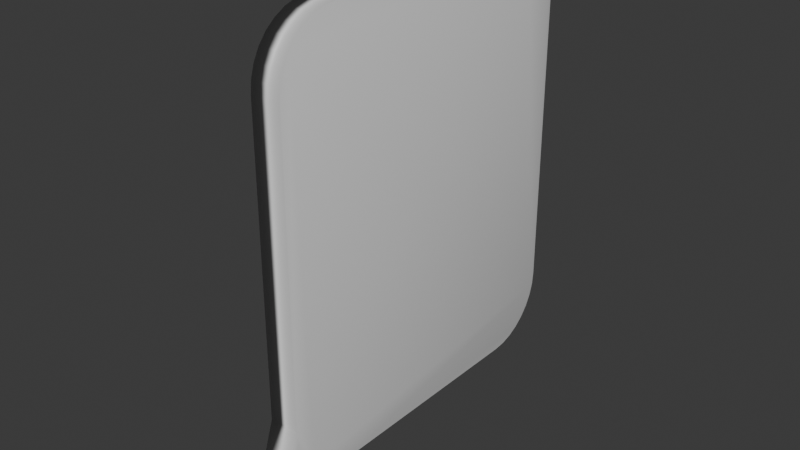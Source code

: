 # Source: speech_bubble.blend  (saved by Blender 4.4.32; exported with 4.5.12 LTS)
import bpy
from mathutils import Matrix  # noqa: F401  (used for matrix-valued properties, if any)

bpy.ops.wm.read_factory_settings(use_empty=True)
scene = bpy.context.scene
scene.name = 'Scene'

# ---- collections
col_collection = bpy.data.collections.new('Collection'); scene.collection.children.link(col_collection)

# ---- materials (node trees are filled in below, after node groups)
mat_material = bpy.data.materials.new('Material')
mat_material.alpha_threshold = 0.0
mat_material.roughness = 0.5
mat_material.line_color = (0.0, 0.0, 0.0, 1.0)

# ---- material node trees
mat_material.use_nodes = True; mat_material.node_tree.nodes.clear()
_N = mat_material.node_tree.nodes; _L = mat_material.node_tree.links
n0 = _N.new('ShaderNodeOutputMaterial'); n0.name = 'Material Output'; n0.location = (300, 300)
n1 = _N.new('ShaderNodeBsdfPrincipled'); n1.name = 'Principled BSDF'; n1.location = (10, 300)
n1.inputs[3].default_value = 1.45
_L.new(n1.outputs[0], n0.inputs[0])
n0.is_active_output = True

# ---- world
world_world = bpy.data.worlds.new('World'); scene.world = world_world
world_world.use_nodes = True; world_world.node_tree.nodes.clear()
_N = world_world.node_tree.nodes; _L = world_world.node_tree.links
n0 = _N.new('ShaderNodeOutputWorld'); n0.name = 'World Output'; n0.location = (300, 300)
n1 = _N.new('ShaderNodeBackground'); n1.name = 'Background'; n1.location = (10, 300)
n1.inputs[0].default_value = (0.05088, 0.05088, 0.05088, 1.0)
_L.new(n1.outputs[0], n0.inputs[0])
n0.is_active_output = True
world_world.color = (0.05088, 0.05088, 0.05088)
world_world.sun_shadow_jitter_overblur = 0.0

# ---- meshes
me_cube = bpy.data.meshes.new('Cube')
me_cube.from_pydata([(0.4866, 1.0, 1.011), (0.4866, 0.6407, 1.37), (0.4866, 0.9931, 1.081), (0.4866, 0.9727, 1.148), (0.4866, 0.9395, 1.21), (0.4866, 0.8948, 1.265), (0.4866, 0.8403, 1.309), (0.4866, 0.7782, 1.343), (0.4866, 0.7108, 1.363), (0.4866, 0.6407, -1.0), (0.4866, 1.0, -0.6407), (0.4866, 0.7108, -0.9931), (0.4866, 0.7782, -0.9727), (0.4866, 0.8403, -0.9395), (0.4866, 0.8948, -0.8948), (0.4866, 0.9395, -0.8403), (0.4866, 0.9727, -0.7782), (0.4866, 0.9931, -0.7108), (0.4866, -0.6407, 1.37), (0.4866, -1.0, 1.011), (0.4866, -0.7108, 1.363), (0.4866, -0.7782, 1.343), (0.4866, -0.8403, 1.309), (0.4866, -0.8948, 1.265), (0.4866, -0.9395, 1.21), (0.4866, -0.9727, 1.148), (0.4866, -0.9931, 1.081), (0.4866, -1.0, -0.6407), (0.4866, -0.6407, -1.0), (0.4866, -0.9931, -0.7108), (0.4866, -0.9727, -0.7782), (0.4866, -0.9395, -0.8403), (0.4866, -0.8948, -0.8948), (0.4866, -0.8403, -0.9395), (0.4866, -0.7782, -0.9727), (0.4866, -0.7108, -0.9931), (-0.4863, 0.6407, 1.37), (-0.4863, 1.0, 1.011), (-0.4863, 0.7108, 1.363), (-0.4863, 0.7782, 1.343), (-0.4863, 0.8403, 1.309), (-0.4863, 0.8948, 1.265), (-0.4863, 0.9395, 1.21), (-0.4863, 0.9727, 1.148), (-0.4863, 0.9931, 1.081), (-0.4863, 1.0, -0.6407), (-0.4863, 0.6407, -1.0), (-0.4863, 0.9931, -0.7108), (-0.4863, 0.9727, -0.7782), (-0.4863, 0.9395, -0.8403), (-0.4863, 0.8948, -0.8948), (-0.4863, 0.8403, -0.9395), (-0.4863, 0.7782, -0.9727), (-0.4863, 0.7108, -0.9931), (-0.4863, -1.0, 1.011), (-0.4863, -0.6407, 1.37), (-0.4863, -0.9931, 1.081), (-0.4863, -0.9727, 1.148), (-0.4863, -0.9395, 1.21), (-0.4863, -0.8948, 1.265), (-0.4863, -0.8403, 1.309), (-0.4863, -0.7782, 1.343), (-0.4863, -0.7108, 1.363), (-0.4863, -0.6407, -1.0), (-0.4863, -1.0, -0.6407), (-0.4863, -0.7108, -0.9931), (-0.4863, -0.7782, -0.9727), (-0.4863, -0.8403, -0.9395), (-0.4863, -0.8948, -0.8948), (-0.4863, -0.9395, -0.8403), (-0.4863, -0.9727, -0.7782), (-0.4863, -0.9931, -0.7108), (0.2942, -1.131, -0.9076), (0.2942, -0.9148, -1.124), (0.2942, -1.127, -0.9498), (0.2942, -1.115, -0.9904), (0.2942, -1.095, -1.028), (0.2942, -1.068, -1.061), (0.2942, -1.035, -1.088), (0.2942, -0.9976, -1.108), (0.2942, -0.957, -1.12), (-0.2921, -0.9148, -1.124), (-0.2921, -1.131, -0.9076), (-0.2921, -0.957, -1.12), (-0.2921, -0.9976, -1.108), (-0.2921, -1.035, -1.088), (-0.2921, -1.068, -1.061), (-0.2921, -1.095, -1.028), (-0.2921, -1.115, -0.9904), (-0.2921, -1.127, -0.9498), (0.1242, -1.277, -1.081), (0.1242, -1.185, -1.172), (0.1242, -1.275, -1.098), (0.1242, -1.27, -1.116), (0.1242, -1.261, -1.131), (0.1242, -1.25, -1.145), (0.1242, -1.236, -1.157), (0.1242, -1.22, -1.165), (0.1242, -1.203, -1.17), (-0.124, -1.185, -1.172), (-0.124, -1.277, -1.081), (-0.124, -1.203, -1.17), (-0.124, -1.22, -1.165), (-0.124, -1.236, -1.157), (-0.124, -1.25, -1.145), (-0.124, -1.261, -1.131), (-0.124, -1.27, -1.116), (-0.124, -1.275, -1.098), (0.3488, -1.089, -0.8862), (0.3488, -0.8862, -1.089), (0.3488, -0.9345, -1.074), (-0.3486, -1.089, -0.8862), (-0.3486, -1.074, -0.9345), (-0.3486, -0.9345, -1.074), (-0.3486, -0.8862, -1.089), (0.3488, -1.074, -0.9345), (-0.3486, -1.018, -1.018), (-0.3486, -1.05, -0.9791), (0.3488, -1.05, -0.9791), (0.3488, -1.018, -1.018), (-0.3486, -0.9791, -1.05), (-0.3486, -1.094, -0.836), (-0.3486, -0.836, -1.094), (0.3488, -0.9791, -1.05), (0.3488, -1.094, -0.836), (0.3488, -0.836, -1.094), (-0.2515, -1.052, -1.127), (0.2517, -1.113, -1.087), (0.2517, -1.136, -1.059), (-0.2515, -1.136, -1.059), (-0.2515, -1.113, -1.087), (0.2517, -1.153, -1.027), (0.2517, -1.163, -0.9917), (-0.2515, -1.084, -1.11), (-0.2515, -1.163, -0.9917), (-0.2515, -1.167, -0.9555), (-0.2515, -0.9811, -1.141), (-0.2515, -1.017, -1.138), (0.2517, -1.084, -1.11), (0.2517, -1.052, -1.127), (0.2517, -1.167, -0.9555), (0.2517, -0.9811, -1.141), (-0.2515, -1.153, -1.027), (0.2517, -1.017, -1.138)], [], [(46, 9, 28, 63), (63, 65, 66, 67, 68, 69, 70, 71, 64, 54, 56, 57, 58, 59, 60, 61, 62, 55, 36, 38, 39, 40, 41, 42, 43, 44, 37, 45, 47, 48, 49, 50, 51, 52, 53, 46), (27, 19, 54, 64), (1, 36, 55, 18), (9, 11, 12, 13, 14, 15, 16, 17, 10, 0, 2, 3, 4, 5, 6, 7, 8, 1, 18, 20, 21, 22, 23, 24, 25, 26, 19, 27, 29, 30, 31, 32, 33, 34, 35, 28), (9, 46, 53, 11), (11, 53, 52, 12), (12, 52, 51, 13), (13, 51, 50, 14), (14, 50, 49, 15), (15, 49, 48, 16), (16, 48, 47, 17), (17, 47, 45, 10), (18, 55, 62, 20), (20, 62, 61, 21), (21, 61, 60, 22), (22, 60, 59, 23), (23, 59, 58, 24), (24, 58, 57, 25), (25, 57, 56, 26), (26, 56, 54, 19), (121, 111, 89, 82), (120, 113, 84, 85), (119, 118, 76, 77), (117, 116, 86, 87), (115, 108, 74, 75), (109, 110, 79, 80), (111, 112, 88, 89), (113, 114, 83, 84), (36, 1, 8, 38), (38, 8, 7, 39), (39, 7, 6, 40), (40, 6, 5, 41), (41, 5, 4, 42), (42, 4, 3, 43), (43, 3, 2, 44), (44, 2, 0, 37), (45, 37, 0, 10), (132, 140, 90, 92), (139, 138, 96, 97), (137, 136, 99, 101), (135, 134, 107, 100), (133, 126, 102, 103), (127, 128, 94, 95), (129, 130, 104, 105), (131, 132, 92, 93), (114, 122, 81, 83), (110, 123, 78, 79), (108, 124, 72, 74), (122, 125, 73, 81), (112, 117, 87, 88), (124, 121, 82, 72), (125, 109, 80, 73), (118, 115, 75, 76), (116, 120, 85, 86), (123, 119, 77, 78), (99, 91, 98, 101), (101, 98, 97, 102), (102, 97, 96, 103), (103, 96, 95, 104), (104, 95, 94, 105), (105, 94, 93, 106), (106, 93, 92, 107), (107, 92, 90, 100), (136, 141, 91, 99), (142, 129, 105, 106), (140, 135, 100, 90), (141, 143, 98, 91), (128, 131, 93, 94), (130, 133, 103, 104), (138, 127, 95, 96), (126, 137, 101, 102), (134, 142, 106, 107), (143, 139, 97, 98), (33, 32, 119, 123), (68, 67, 120, 116), (31, 30, 115, 118), (28, 35, 109, 125), (27, 64, 121, 124), (70, 69, 117, 112), (63, 28, 125, 122), (29, 27, 124, 108), (34, 33, 123, 110), (65, 63, 122, 114), (66, 65, 114, 113), (71, 70, 112, 111), (35, 34, 110, 109), (30, 29, 108, 115), (69, 68, 116, 117), (32, 31, 118, 119), (67, 66, 113, 120), (64, 71, 111, 121), (80, 79, 139, 143), (89, 88, 142, 134), (84, 83, 137, 126), (78, 77, 127, 138), (86, 85, 133, 130), (76, 75, 131, 128), (73, 80, 143, 141), (72, 82, 135, 140), (88, 87, 129, 142), (81, 73, 141, 136), (75, 74, 132, 131), (87, 86, 130, 129), (77, 76, 128, 127), (85, 84, 126, 133), (82, 89, 134, 135), (83, 81, 136, 137), (79, 78, 138, 139), (74, 72, 140, 132)])
me_cube.polygons.foreach_set('use_smooth', [True] * 110)
_uv = me_cube.uv_layers.new(name='UVMap')
_uv.uv.foreach_set('vector', [0.125, 0.5449, 0.375, 0.5449, 0.375, 0.7051, 0.125, 0.7051, 0.375, 0.04491, 0.3759, 0.03615, 0.3784, 0.02772, 0.3826, 0.01996, 0.3882, 0.01315, 0.395, 0.007569, 0.4027, 0.003419, 0.4111, 0.0008629, 0.4199, 0.0, 0.5801, 0.0, 0.5889, 0.0008629, 0.5973, 0.003419, 0.605, 0.007569, 0.6118, 0.01315, 0.6174, 0.01996, 0.6216, 0.02772, 0.6241, 0.03615, 0.625, 0.04491, 0.625, 0.2051, 0.6241, 0.2139, 0.6216, 0.2223, 0.6174, 0.23, 0.6118, 0.2368, 0.605, 0.2424, 0.5973, 0.2466, 0.5889, 0.2491, 0.5801, 0.25, 0.4199, 0.25, 0.4111, 0.2491, 0.4027, 0.2466, 0.395, 0.2424, 0.3882, 0.2368, 0.3826, 0.23, 0.3784, 0.2223, 0.3759, 0.2139, 0.375, 0.2051, 0.4199, 0.75, 0.5801, 0.75, 0.5801, 1.0, 0.4199, 1.0, 0.625, 0.5449, 0.875, 0.5449, 0.875, 0.7051, 0.625, 0.7051, 0.375, 0.5449, 0.3759, 0.5361, 0.3784, 0.5277, 0.3826, 0.52, 0.3882, 0.5132, 0.395, 0.5076, 0.4027, 0.5034, 0.4111, 0.5009, 0.4199, 0.5, 0.5801, 0.5, 0.5889, 0.5009, 0.5973, 0.5034, 0.605, 0.5076, 0.6118, 0.5132, 0.6174, 0.52, 0.6216, 0.5277, 0.6241, 0.5361, 0.625, 0.5449, 0.625, 0.7051, 0.6241, 0.7139, 0.6216, 0.7223, 0.6174, 0.73, 0.6118, 0.7368, 0.605, 0.7424, 0.5973, 0.7466, 0.5889, 0.7491, 0.5801, 0.75, 0.4199, 0.75, 0.4111, 0.7491, 0.4027, 0.7466, 0.395, 0.7424, 0.3882, 0.7368, 0.3826, 0.73, 0.3784, 0.7223, 0.3759, 0.7139, 0.375, 0.7051, 0.375, 0.5449, 0.125, 0.5449, 0.125, 0.5361, 0.375, 0.5361, 0.375, 0.5361, 0.125, 0.5361, 0.125, 0.5277, 0.375, 0.5277, 0.375, 0.5277, 0.125, 0.5277, 0.125, 0.52, 0.375, 0.52, 0.375, 0.52, 0.125, 0.52, 0.125, 0.5, 0.375, 0.5, 0.375, 0.5, 0.375, 0.25, 0.395, 0.25, 0.395, 0.5, 0.395, 0.5, 0.395, 0.25, 0.4027, 0.25, 0.4027, 0.5, 0.4027, 0.5, 0.4027, 0.25, 0.4111, 0.25, 0.4111, 0.5, 0.4111, 0.5, 0.4111, 0.25, 0.4199, 0.25, 0.4199, 0.5, 0.625, 0.7051, 0.875, 0.7051, 0.875, 0.7139, 0.625, 0.7139, 0.625, 0.7139, 0.875, 0.7139, 0.875, 0.7223, 0.625, 0.7223, 0.625, 0.7223, 0.875, 0.7223, 0.875, 0.73, 0.625, 0.73, 0.625, 0.73, 0.875, 0.73, 0.875, 0.75, 0.625, 0.75, 0.625, 0.75, 0.625, 1.0, 0.605, 1.0, 0.605, 0.75, 0.605, 0.75, 0.605, 1.0, 0.5973, 1.0, 0.5973, 0.75, 0.5973, 0.75, 0.5973, 1.0, 0.5889, 1.0, 0.5889, 0.75, 0.5889, 0.75, 0.5889, 1.0, 0.5801, 1.0, 0.5801, 0.75, 0.4199, 0.0, 0.4111, 0.0008629, 0.4111, 0.0008629, 0.4199, 0.0, 0.3826, 0.01996, 0.3784, 0.02772, 0.3784, 0.02772, 0.3826, 0.01996, 0.3882, 0.7368, 0.395, 0.7424, 0.395, 0.7424, 0.3882, 0.7368, 0.395, 0.007569, 0.3882, 0.01315, 0.3882, 0.01315, 0.395, 0.007569, 0.4027, 0.7466, 0.4111, 0.7491, 0.4111, 0.7491, 0.4027, 0.7466, 0.3759, 0.7139, 0.3784, 0.7223, 0.3784, 0.7223, 0.3759, 0.7139, 0.4111, 0.0008629, 0.4027, 0.003419, 0.4027, 0.003419, 0.4111, 0.0008629, 0.3784, 0.02772, 0.3759, 0.03615, 0.3759, 0.03615, 0.3784, 0.02772, 0.875, 0.5449, 0.625, 0.5449, 0.625, 0.5361, 0.875, 0.5361, 0.875, 0.5361, 0.625, 0.5361, 0.625, 0.5277, 0.875, 0.5277, 0.875, 0.5277, 0.625, 0.5277, 0.625, 0.52, 0.875, 0.52, 0.875, 0.52, 0.625, 0.52, 0.625, 0.5, 0.875, 0.5, 0.625, 0.25, 0.625, 0.5, 0.605, 0.5, 0.605, 0.25, 0.605, 0.25, 0.605, 0.5, 0.5973, 0.5, 0.5973, 0.25, 0.5973, 0.25, 0.5973, 0.5, 0.5889, 0.5, 0.5889, 0.25, 0.5889, 0.25, 0.5889, 0.5, 0.5801, 0.5, 0.5801, 0.25, 0.4199, 0.25, 0.5801, 0.25, 0.5801, 0.5, 0.4199, 0.5, 0.4111, 0.7491, 0.4199, 0.75, 0.4199, 0.75, 0.4111, 0.7491, 0.3784, 0.7223, 0.3826, 0.73, 0.3826, 0.73, 0.3784, 0.7223, 0.3759, 0.03615, 0.375, 0.04491, 0.375, 0.04491, 0.3759, 0.03615, 0.4199, 0.0, 0.4111, 0.0008629, 0.4111, 0.0008629, 0.4199, 0.0, 0.3826, 0.01996, 0.3784, 0.02772, 0.3784, 0.02772, 0.3826, 0.01996, 0.3882, 0.7368, 0.395, 0.7424, 0.395, 0.7424, 0.3882, 0.7368, 0.395, 0.007569, 0.3882, 0.01315, 0.3882, 0.01315, 0.395, 0.007569, 0.4027, 0.7466, 0.4111, 0.7491, 0.4111, 0.7491, 0.4027, 0.7466, 0.3759, 0.03615, 0.375, 0.04491, 0.375, 0.04491, 0.3759, 0.03615, 0.3784, 0.7223, 0.3826, 0.73, 0.3826, 0.73, 0.3784, 0.7223, 0.4111, 0.7491, 0.4199, 0.75, 0.4199, 0.75, 0.4111, 0.7491, 0.125, 0.7051, 0.375, 0.7051, 0.375, 0.7051, 0.125, 0.7051, 0.4027, 0.003419, 0.395, 0.007569, 0.395, 0.007569, 0.4027, 0.003419, 0.4199, 0.75, 0.4199, 1.0, 0.4199, 1.0, 0.4199, 0.75, 0.375, 0.7051, 0.3759, 0.7139, 0.3759, 0.7139, 0.375, 0.7051, 0.395, 0.7424, 0.4027, 0.7466, 0.4027, 0.7466, 0.395, 0.7424, 0.3882, 0.01315, 0.3826, 0.01996, 0.3826, 0.01996, 0.3882, 0.01315, 0.3826, 0.73, 0.3882, 0.7368, 0.3882, 0.7368, 0.3826, 0.73, 0.125, 0.7051, 0.375, 0.7051, 0.375, 0.7139, 0.125, 0.7139, 0.125, 0.7139, 0.375, 0.7139, 0.375, 0.7223, 0.125, 0.7223, 0.125, 0.7223, 0.375, 0.7223, 0.375, 0.73, 0.125, 0.73, 0.125, 0.73, 0.375, 0.73, 0.375, 0.75, 0.125, 0.75, 0.375, 1.0, 0.375, 0.75, 0.395, 0.75, 0.395, 1.0, 0.395, 1.0, 0.395, 0.75, 0.4027, 0.75, 0.4027, 1.0, 0.4027, 1.0, 0.4027, 0.75, 0.4111, 0.75, 0.4111, 1.0, 0.4111, 1.0, 0.4111, 0.75, 0.4199, 0.75, 0.4199, 1.0, 0.125, 0.7051, 0.375, 0.7051, 0.375, 0.7051, 0.125, 0.7051, 0.4027, 0.003419, 0.395, 0.007569, 0.395, 0.007569, 0.4027, 0.003419, 0.4199, 0.75, 0.4199, 1.0, 0.4199, 1.0, 0.4199, 0.75, 0.375, 0.7051, 0.3759, 0.7139, 0.3759, 0.7139, 0.375, 0.7051, 0.395, 0.7424, 0.4027, 0.7466, 0.4027, 0.7466, 0.395, 0.7424, 0.3882, 0.01315, 0.3826, 0.01996, 0.3826, 0.01996, 0.3882, 0.01315, 0.3826, 0.73, 0.3882, 0.7368, 0.3882, 0.7368, 0.3826, 0.73, 0.3784, 0.02772, 0.3759, 0.03615, 0.3759, 0.03615, 0.3784, 0.02772, 0.4111, 0.0008629, 0.4027, 0.003419, 0.4027, 0.003419, 0.4111, 0.0008629, 0.3759, 0.7139, 0.3784, 0.7223, 0.3784, 0.7223, 0.3759, 0.7139, 0.3826, 0.73, 0.3882, 0.7368, 0.3882, 0.7368, 0.3826, 0.73, 0.3882, 0.01315, 0.3826, 0.01996, 0.3826, 0.01996, 0.3882, 0.01315, 0.395, 0.7424, 0.4027, 0.7466, 0.4027, 0.7466, 0.395, 0.7424, 0.375, 0.7051, 0.3759, 0.7139, 0.3759, 0.7139, 0.375, 0.7051, 0.4199, 0.75, 0.4199, 1.0, 0.4199, 1.0, 0.4199, 0.75, 0.4027, 0.003419, 0.395, 0.007569, 0.395, 0.007569, 0.4027, 0.003419, 0.125, 0.7051, 0.375, 0.7051, 0.375, 0.7051, 0.125, 0.7051, 0.4111, 0.7491, 0.4199, 0.75, 0.4199, 0.75, 0.4111, 0.7491, 0.3784, 0.7223, 0.3826, 0.73, 0.3826, 0.73, 0.3784, 0.7223, 0.3759, 0.03615, 0.375, 0.04491, 0.375, 0.04491, 0.3759, 0.03615, 0.3784, 0.02772, 0.3759, 0.03615, 0.3759, 0.03615, 0.3784, 0.02772, 0.4111, 0.0008629, 0.4027, 0.003419, 0.4027, 0.003419, 0.4111, 0.0008629, 0.3759, 0.7139, 0.3784, 0.7223, 0.3784, 0.7223, 0.3759, 0.7139, 0.4027, 0.7466, 0.4111, 0.7491, 0.4111, 0.7491, 0.4027, 0.7466, 0.395, 0.007569, 0.3882, 0.01315, 0.3882, 0.01315, 0.395, 0.007569, 0.3882, 0.7368, 0.395, 0.7424, 0.395, 0.7424, 0.3882, 0.7368, 0.3826, 0.01996, 0.3784, 0.02772, 0.3784, 0.02772, 0.3826, 0.01996, 0.4199, 0.0, 0.4111, 0.0008629, 0.4111, 0.0008629, 0.4199, 0.0, 0.3759, 0.7139, 0.3784, 0.7223, 0.3784, 0.7223, 0.3759, 0.7139, 0.4111, 0.0008629, 0.4027, 0.003419, 0.4027, 0.003419, 0.4111, 0.0008629, 0.3784, 0.02772, 0.3759, 0.03615, 0.3759, 0.03615, 0.3784, 0.02772, 0.3826, 0.73, 0.3882, 0.7368, 0.3882, 0.7368, 0.3826, 0.73, 0.3882, 0.01315, 0.3826, 0.01996, 0.3826, 0.01996, 0.3882, 0.01315, 0.395, 0.7424, 0.4027, 0.7466, 0.4027, 0.7466, 0.395, 0.7424, 0.375, 0.7051, 0.3759, 0.7139, 0.3759, 0.7139, 0.375, 0.7051, 0.4199, 0.75, 0.4199, 1.0, 0.4199, 1.0, 0.4199, 0.75, 0.4027, 0.003419, 0.395, 0.007569, 0.395, 0.007569, 0.4027, 0.003419, 0.125, 0.7051, 0.375, 0.7051, 0.375, 0.7051, 0.125, 0.7051, 0.4027, 0.7466, 0.4111, 0.7491, 0.4111, 0.7491, 0.4027, 0.7466, 0.395, 0.007569, 0.3882, 0.01315, 0.3882, 0.01315, 0.395, 0.007569, 0.3882, 0.7368, 0.395, 0.7424, 0.395, 0.7424, 0.3882, 0.7368, 0.3826, 0.01996, 0.3784, 0.02772, 0.3784, 0.02772, 0.3826, 0.01996, 0.4199, 0.0, 0.4111, 0.0008629, 0.4111, 0.0008629, 0.4199, 0.0, 0.3759, 0.03615, 0.375, 0.04491, 0.375, 0.04491, 0.3759, 0.03615, 0.3784, 0.7223, 0.3826, 0.73, 0.3826, 0.73, 0.3784, 0.7223, 0.4111, 0.7491, 0.4199, 0.75, 0.4199, 0.75, 0.4111, 0.7491])
me_cube.materials.append(mat_material)
me_cube.use_mirror_vertex_groups = False
me_cube.update()

# ---- objects
ob_cube = bpy.data.objects.new('Cube', me_cube)

# ---- transforms, parenting, visibility, modifiers, constraints
ob_cube.location = (0.0, 0.0, 0.0)
ob_cube.scale = (0.1731, 1.0, 1.0)
ob_cube.lock_rotations_4d = False
ob_cube.empty_display_type = 'ARROWS'
ob_cube.lineart.crease_threshold = 0.0

# ---- collection membership
col_collection.objects.link(ob_cube)

# ---- scene / render settings (as saved in the file)
scene.frame_start = 1; scene.frame_end = 250; scene.frame_set(1)
scene.render.engine = 'BLENDER_EEVEE_NEXT'
bpy.context.view_layer.update()

# ---- added for rendering (the .blend has no active camera and no usable light): camera, sun
cam_auto = bpy.data.cameras.new('AutoCamera')
cam_auto.lens = 50.0
cam_auto.sensor_width = 36.0
cam_auto.clip_end = 1000.0
ob_auto_camera = bpy.data.objects.new('AutoCamera', cam_auto)
scene.collection.objects.link(ob_auto_camera)
ob_auto_camera.location = (3.16128, -3.93182, 2.62791)
ob_auto_camera.rotation_euler = (1.09748, -7.21219e-08, 0.694738)
scene.camera = ob_auto_camera
light_auto_sun = bpy.data.lights.new('AutoSun', 'SUN')
light_auto_sun.energy = 3.0
light_auto_sun.angle = 0.0523599
ob_auto_sun = bpy.data.objects.new('AutoSun', light_auto_sun)
scene.collection.objects.link(ob_auto_sun)
ob_auto_sun.rotation_euler = (0.872665, 0.174533, 0.523599)
bpy.context.view_layer.update()
